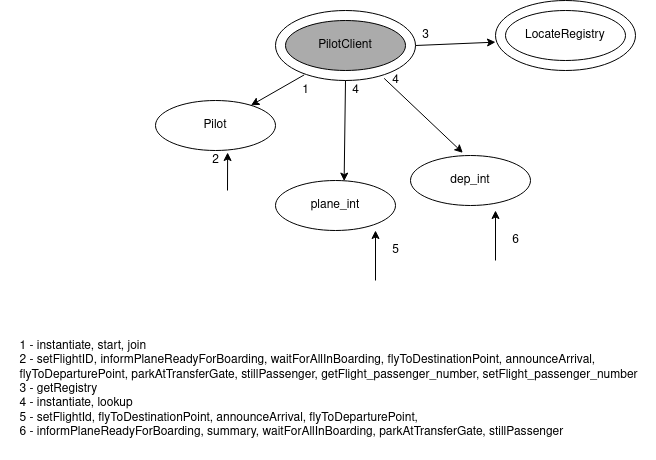

The diagram above was exported from draw.io. Its source (the exported page's mxGraphModel, read from the mxfile embedded in the PNG):
<mxGraphModel dx="1422" dy="779" grid="1" gridSize="10" guides="1" tooltips="1" connect="1" arrows="1" fold="1" page="1" pageScale="1" pageWidth="850" pageHeight="1100" math="0" shadow="0">
  <root>
    <mxCell id="vyqEFGRtgbNOYKGDXag8-0" />
    <mxCell id="vyqEFGRtgbNOYKGDXag8-1" parent="vyqEFGRtgbNOYKGDXag8-0" />
    <mxCell id="vyqEFGRtgbNOYKGDXag8-2" value="" style="ellipse;whiteSpace=wrap;html=1;shadow=0;sketch=0;" parent="vyqEFGRtgbNOYKGDXag8-1" vertex="1">
      <mxGeometry x="320" y="140" width="140" height="70" as="geometry" />
    </mxCell>
    <mxCell id="vyqEFGRtgbNOYKGDXag8-3" value="PilotClient" style="ellipse;whiteSpace=wrap;html=1;shadow=0;sketch=0;fillColor=#ABABAB;gradientColor=none;" parent="vyqEFGRtgbNOYKGDXag8-1" vertex="1">
      <mxGeometry x="330" y="150" width="120" height="50" as="geometry" />
    </mxCell>
    <mxCell id="vyqEFGRtgbNOYKGDXag8-4" value="" style="ellipse;whiteSpace=wrap;html=1;shadow=0;sketch=0;" parent="vyqEFGRtgbNOYKGDXag8-1" vertex="1">
      <mxGeometry x="540" y="130" width="140" height="70" as="geometry" />
    </mxCell>
    <mxCell id="vyqEFGRtgbNOYKGDXag8-5" value="&lt;span&gt;LocateRegistry&lt;br&gt;&lt;/span&gt;" style="ellipse;whiteSpace=wrap;html=1;shadow=0;sketch=0;gradientColor=none;fillColor=#FFFFFF;" parent="vyqEFGRtgbNOYKGDXag8-1" vertex="1">
      <mxGeometry x="550" y="140" width="120" height="50" as="geometry" />
    </mxCell>
    <mxCell id="vyqEFGRtgbNOYKGDXag8-6" value="" style="endArrow=classic;html=1;exitX=1;exitY=0.5;exitDx=0;exitDy=0;entryX=0;entryY=0.595;entryDx=0;entryDy=0;entryPerimeter=0;" parent="vyqEFGRtgbNOYKGDXag8-1" source="vyqEFGRtgbNOYKGDXag8-2" target="vyqEFGRtgbNOYKGDXag8-4" edge="1">
      <mxGeometry width="50" height="50" relative="1" as="geometry">
        <mxPoint x="460" y="250" as="sourcePoint" />
        <mxPoint x="520" y="240" as="targetPoint" />
      </mxGeometry>
    </mxCell>
    <mxCell id="vyqEFGRtgbNOYKGDXag8-7" value="3" style="text;html=1;align=center;verticalAlign=middle;resizable=0;points=[];autosize=1;strokeColor=none;" parent="vyqEFGRtgbNOYKGDXag8-1" vertex="1">
      <mxGeometry x="460" y="155" width="20" height="20" as="geometry" />
    </mxCell>
    <mxCell id="vyqEFGRtgbNOYKGDXag8-8" value="&lt;div style=&quot;text-align: left&quot;&gt;&lt;span&gt;1 - &lt;/span&gt;&lt;span&gt;&lt;span&gt;instantiate, &lt;/span&gt;&lt;/span&gt;&lt;span&gt;start, join&lt;/span&gt;&lt;/div&gt;&lt;div style=&quot;text-align: left&quot;&gt;&lt;span&gt;2 - &lt;/span&gt;&lt;span&gt;&lt;span&gt;&lt;span&gt;setFlightID, &lt;/span&gt;&lt;/span&gt;&lt;/span&gt;&lt;span&gt;&lt;span&gt;&lt;span&gt;&lt;span&gt;informPlaneReadyForBoarding&lt;/span&gt;, waitForAllInBoarding, &lt;/span&gt;&lt;/span&gt;&lt;/span&gt;&lt;span&gt;&lt;span&gt;&lt;span&gt;&lt;span&gt;flyToDestinationPoint, announceArrival, &lt;/span&gt;&lt;/span&gt;&lt;/span&gt;&lt;/span&gt;&lt;br&gt;&lt;span&gt;&lt;span&gt;&lt;span&gt;&lt;span&gt;&lt;span&gt;&lt;span&gt;&lt;span&gt;&lt;span&gt;&lt;span&gt;flyToDeparturePoint, parkAtTransferGate, stillPassenger, getFlight_passenger_number, &lt;/span&gt;&lt;/span&gt;&lt;/span&gt;&lt;/span&gt;&lt;/span&gt;&lt;/span&gt;&lt;/span&gt;&lt;/span&gt;&lt;/span&gt;&lt;span&gt;&lt;span&gt;&lt;span&gt;&lt;span&gt;&lt;span&gt;&lt;span&gt;&lt;span&gt;&lt;span&gt;&lt;span&gt;&lt;span&gt;&lt;span&gt;&lt;span&gt;&lt;span&gt;&lt;span&gt;&lt;span&gt;&lt;span&gt;&lt;span&gt;&lt;span&gt;setFlight_passenger_number&lt;/span&gt;&lt;/span&gt;&lt;/span&gt;&lt;/span&gt;&lt;/span&gt;&lt;/span&gt;&lt;/span&gt;&lt;/span&gt;&lt;/span&gt;&lt;/span&gt;&lt;/span&gt;&lt;/span&gt;&lt;/span&gt;&lt;/span&gt;&lt;/span&gt;&lt;/span&gt;&lt;/span&gt;&lt;/span&gt;&lt;/div&gt;&lt;div style=&quot;text-align: left&quot;&gt;&lt;span&gt;3 - getRegistry&lt;/span&gt;&lt;/div&gt;&lt;div style=&quot;text-align: left&quot;&gt;4 - instantiate, lookup&lt;br&gt;&lt;/div&gt;&lt;div style=&quot;text-align: left&quot;&gt;&lt;span&gt;5 - setFlightId, flyToDestinationPoint, &lt;/span&gt;&lt;span&gt;&lt;span&gt;&lt;span&gt;&lt;span&gt;&lt;span&gt;announceArrival, flyToDeparturePoint,&lt;/span&gt;&lt;/span&gt;&lt;/span&gt;&lt;/span&gt;&lt;/span&gt;&lt;br&gt;&lt;span&gt;&lt;span&gt;&lt;span&gt;&lt;span&gt;&lt;span&gt;&lt;/span&gt;&lt;/span&gt;&lt;/span&gt;&lt;/span&gt;&lt;/span&gt;&lt;/div&gt;&lt;div style=&quot;text-align: left&quot;&gt;&lt;span&gt;6 - informPlaneReadyForBoarding, summary, &lt;/span&gt;&lt;span&gt;&lt;span&gt;&lt;/span&gt;&lt;/span&gt;&lt;span&gt;&lt;span&gt;&lt;span&gt;&lt;span&gt;&lt;span&gt;&lt;span&gt;&lt;span&gt;&lt;span&gt;&lt;span&gt;&lt;/span&gt;&lt;/span&gt;&lt;/span&gt;&lt;/span&gt;&lt;/span&gt;&lt;/span&gt;&lt;/span&gt;&lt;/span&gt;&lt;/span&gt;&lt;span&gt;&lt;span&gt;&lt;span&gt;waitForAllInBoarding,&lt;/span&gt;&lt;/span&gt;&lt;/span&gt;&lt;span&gt;&lt;span&gt;&lt;span&gt;&lt;span&gt;&lt;span&gt;&lt;span&gt;&lt;span&gt;&lt;span&gt;&lt;span&gt;&lt;span&gt;&lt;span&gt;&lt;span&gt; parkAtTransferGate, &lt;/span&gt;&lt;/span&gt;&lt;/span&gt;&lt;/span&gt;&lt;/span&gt;&lt;/span&gt;&lt;/span&gt;&lt;/span&gt;&lt;/span&gt;&lt;/span&gt;&lt;/span&gt;&lt;/span&gt;&lt;span&gt;&lt;span&gt;&lt;span&gt;&lt;span&gt;&lt;span&gt;&lt;span&gt;&lt;span&gt;&lt;span&gt;&lt;span&gt;&lt;span&gt;&lt;span&gt;&lt;span&gt;&lt;span&gt;&lt;span&gt;&lt;span&gt;&lt;span&gt;&lt;span&gt;&lt;span&gt;&lt;span&gt;&lt;span&gt;&lt;span&gt;stillPassenger&lt;br&gt;&lt;/span&gt;&lt;/span&gt;&lt;/span&gt;&lt;/span&gt;&lt;/span&gt;&lt;/span&gt;&lt;/span&gt;&lt;/span&gt;&lt;/span&gt;&lt;/span&gt;&lt;/span&gt;&lt;/span&gt;&lt;/span&gt;&lt;/span&gt;&lt;/span&gt;&lt;/span&gt;&lt;/span&gt;&lt;/span&gt;&lt;/span&gt;&lt;/span&gt;&lt;/span&gt;&lt;/div&gt;" style="text;html=1;strokeColor=none;fillColor=none;align=center;verticalAlign=middle;whiteSpace=wrap;rounded=0;shadow=0;sketch=0;" parent="vyqEFGRtgbNOYKGDXag8-1" vertex="1">
      <mxGeometry x="45.5" y="449" width="654.5" height="140" as="geometry" />
    </mxCell>
    <mxCell id="vyqEFGRtgbNOYKGDXag8-9" value="dep_int" style="ellipse;whiteSpace=wrap;html=1;shadow=0;sketch=0;fillColor=#FFFFFF;gradientColor=none;" parent="vyqEFGRtgbNOYKGDXag8-1" vertex="1">
      <mxGeometry x="455" y="285" width="120" height="50" as="geometry" />
    </mxCell>
    <mxCell id="vyqEFGRtgbNOYKGDXag8-10" value="" style="endArrow=classic;html=1;exitX=0.776;exitY=0.969;exitDx=0;exitDy=0;exitPerimeter=0;entryX=0.436;entryY=-0.053;entryDx=0;entryDy=0;entryPerimeter=0;" parent="vyqEFGRtgbNOYKGDXag8-1" source="vyqEFGRtgbNOYKGDXag8-2" target="vyqEFGRtgbNOYKGDXag8-9" edge="1">
      <mxGeometry width="50" height="50" relative="1" as="geometry">
        <mxPoint x="430" y="280" as="sourcePoint" />
        <mxPoint x="480" y="230" as="targetPoint" />
      </mxGeometry>
    </mxCell>
    <mxCell id="vyqEFGRtgbNOYKGDXag8-11" value="4" style="text;html=1;align=center;verticalAlign=middle;resizable=0;points=[];autosize=1;strokeColor=none;" parent="vyqEFGRtgbNOYKGDXag8-1" vertex="1">
      <mxGeometry x="430" y="200" width="20" height="20" as="geometry" />
    </mxCell>
    <mxCell id="vyqEFGRtgbNOYKGDXag8-12" value="plane_int" style="ellipse;whiteSpace=wrap;html=1;shadow=0;sketch=0;fillColor=#FFFFFF;gradientColor=none;" parent="vyqEFGRtgbNOYKGDXag8-1" vertex="1">
      <mxGeometry x="320" y="310" width="120" height="50" as="geometry" />
    </mxCell>
    <mxCell id="vyqEFGRtgbNOYKGDXag8-13" value="Pilot" style="ellipse;whiteSpace=wrap;html=1;shadow=0;sketch=0;fillColor=#FFFFFF;gradientColor=none;" parent="vyqEFGRtgbNOYKGDXag8-1" vertex="1">
      <mxGeometry x="200" y="230" width="120" height="50" as="geometry" />
    </mxCell>
    <mxCell id="vyqEFGRtgbNOYKGDXag8-14" value="" style="endArrow=classic;html=1;entryX=0.601;entryY=1.04;entryDx=0;entryDy=0;entryPerimeter=0;" parent="vyqEFGRtgbNOYKGDXag8-1" target="vyqEFGRtgbNOYKGDXag8-13" edge="1">
      <mxGeometry width="50" height="50" relative="1" as="geometry">
        <mxPoint x="272" y="320" as="sourcePoint" />
        <mxPoint x="270" y="335" as="targetPoint" />
      </mxGeometry>
    </mxCell>
    <mxCell id="vyqEFGRtgbNOYKGDXag8-15" value="2" style="text;html=1;align=center;verticalAlign=middle;resizable=0;points=[];autosize=1;strokeColor=none;" parent="vyqEFGRtgbNOYKGDXag8-1" vertex="1">
      <mxGeometry x="250" y="280" width="20" height="20" as="geometry" />
    </mxCell>
    <mxCell id="vyqEFGRtgbNOYKGDXag8-16" value="" style="endArrow=classic;html=1;exitX=0.205;exitY=0.92;exitDx=0;exitDy=0;exitPerimeter=0;" parent="vyqEFGRtgbNOYKGDXag8-1" source="vyqEFGRtgbNOYKGDXag8-2" target="vyqEFGRtgbNOYKGDXag8-13" edge="1">
      <mxGeometry width="50" height="50" relative="1" as="geometry">
        <mxPoint x="310" y="260" as="sourcePoint" />
        <mxPoint x="350" y="290" as="targetPoint" />
      </mxGeometry>
    </mxCell>
    <mxCell id="vyqEFGRtgbNOYKGDXag8-17" value="1" style="text;html=1;align=center;verticalAlign=middle;resizable=0;points=[];autosize=1;strokeColor=none;" parent="vyqEFGRtgbNOYKGDXag8-1" vertex="1">
      <mxGeometry x="340" y="210" width="20" height="20" as="geometry" />
    </mxCell>
    <mxCell id="vyqEFGRtgbNOYKGDXag8-18" value="" style="endArrow=classic;html=1;exitX=0.5;exitY=1;exitDx=0;exitDy=0;entryX=0.572;entryY=0.012;entryDx=0;entryDy=0;entryPerimeter=0;" parent="vyqEFGRtgbNOYKGDXag8-1" source="vyqEFGRtgbNOYKGDXag8-2" target="vyqEFGRtgbNOYKGDXag8-12" edge="1">
      <mxGeometry width="50" height="50" relative="1" as="geometry">
        <mxPoint x="370" y="310" as="sourcePoint" />
        <mxPoint x="390" y="300" as="targetPoint" />
      </mxGeometry>
    </mxCell>
    <mxCell id="vyqEFGRtgbNOYKGDXag8-19" value="4" style="text;html=1;align=center;verticalAlign=middle;resizable=0;points=[];autosize=1;strokeColor=none;" parent="vyqEFGRtgbNOYKGDXag8-1" vertex="1">
      <mxGeometry x="390" y="210" width="20" height="20" as="geometry" />
    </mxCell>
    <mxCell id="vyqEFGRtgbNOYKGDXag8-20" value="" style="endArrow=classic;html=1;" parent="vyqEFGRtgbNOYKGDXag8-1" edge="1">
      <mxGeometry width="50" height="50" relative="1" as="geometry">
        <mxPoint x="540" y="390" as="sourcePoint" />
        <mxPoint x="540" y="340" as="targetPoint" />
      </mxGeometry>
    </mxCell>
    <mxCell id="vyqEFGRtgbNOYKGDXag8-21" value="6" style="text;html=1;align=center;verticalAlign=middle;resizable=0;points=[];autosize=1;strokeColor=none;" parent="vyqEFGRtgbNOYKGDXag8-1" vertex="1">
      <mxGeometry x="550" y="360" width="20" height="20" as="geometry" />
    </mxCell>
    <mxCell id="vyqEFGRtgbNOYKGDXag8-22" value="" style="endArrow=classic;html=1;" parent="vyqEFGRtgbNOYKGDXag8-1" edge="1">
      <mxGeometry width="50" height="50" relative="1" as="geometry">
        <mxPoint x="420" y="410" as="sourcePoint" />
        <mxPoint x="420" y="360" as="targetPoint" />
      </mxGeometry>
    </mxCell>
    <mxCell id="vyqEFGRtgbNOYKGDXag8-23" value="5" style="text;html=1;align=center;verticalAlign=middle;resizable=0;points=[];autosize=1;strokeColor=none;" parent="vyqEFGRtgbNOYKGDXag8-1" vertex="1">
      <mxGeometry x="430" y="370" width="20" height="20" as="geometry" />
    </mxCell>
  </root>
</mxGraphModel>